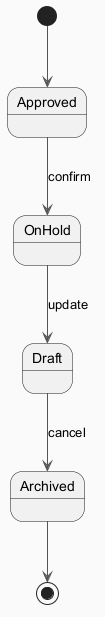

The diagram above was rendered by PlantUML. Its source (embedded in the PNG):
@startuml
skinparam backgroundColor #FAFAFA
skinparam classBackgroundColor #FFF3E0
skinparam classBorderColor #E65100
skinparam ArrowColor #555555
[*] --> Approved
Approved --> OnHold : confirm
OnHold --> Draft : update
Draft --> Archived : cancel
Archived --> [*]
@enduml